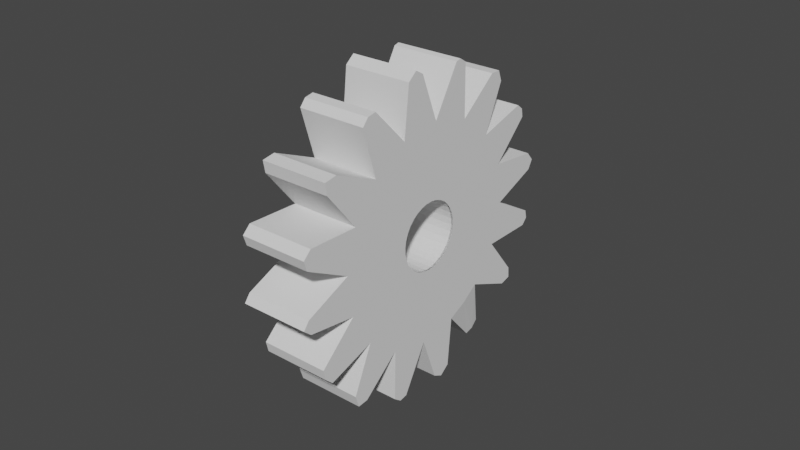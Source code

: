 # Source: gear.blend  (saved by Blender 2.93.20; exported with 4.5.12 LTS)
import bpy
from mathutils import Matrix  # noqa: F401  (used for matrix-valued properties, if any)

bpy.ops.wm.read_factory_settings(use_empty=True)
scene = bpy.context.scene
scene.name = 'Scene'

# ---- collections
col_collection = bpy.data.collections.new('Collection'); scene.collection.children.link(col_collection)

# ---- world
world_world = bpy.data.worlds.new('World'); scene.world = world_world
world_world.use_nodes = True; world_world.node_tree.nodes.clear()
_N = world_world.node_tree.nodes; _L = world_world.node_tree.links
n0 = _N.new('ShaderNodeOutputWorld'); n0.name = 'World Output'; n0.location = (300, 300)
n1 = _N.new('ShaderNodeBackground'); n1.name = 'Background'; n1.location = (10, 300)
n1.inputs[0].default_value = (0.05088, 0.05088, 0.05088, 1.0)
_L.new(n1.outputs[0], n0.inputs[0])
n0.is_active_output = True
world_world.color = (0.05088, 0.05088, 0.05088)
world_world.use_sun_shadow = False
world_world.sun_shadow_jitter_overblur = 0.0

# ---- meshes
me_cylinder_032 = bpy.data.meshes.new('Cylinder.032')
me_cylinder_032.from_pydata([(-0.002532, 0.2239, -1.222), (0.04164, 0.2196, -1.222), (0.08412, 0.2067, -1.222), (0.1233, 0.1858, -1.222), (0.1576, 0.1576, -1.222), (0.1857, 0.1233, -1.222), (0.2067, 0.08414, -1.222), (0.2195, 0.04166, -1.222), (0.2239, -0.002509, -1.222), (0.2195, -0.04668, -1.222), (0.2067, -0.08916, -1.222), (0.1857, -0.1283, -1.222), (0.1576, -0.1626, -1.222), (0.1233, -0.1908, -1.222), (0.08412, -0.2117, -1.222), (0.04164, -0.2246, -1.222), (-0.002532, -0.2289, -1.222), (-0.04671, -0.2246, -1.222), (-0.08918, -0.2117, -1.222), (-0.1283, -0.1908, -1.222), (-0.1626, -0.1626, -1.222), (-0.1908, -0.1283, -1.222), (-0.2117, -0.08916, -1.222), (-0.2246, -0.04668, -1.222), (-0.229, -0.002509, -1.222), (-0.2246, 0.04166, -1.222), (-0.2117, 0.08414, -1.222), (-0.1908, 0.1233, -1.222), (-0.1626, 0.1576, -1.222), (-0.1283, 0.1858, -1.222), (-0.08918, 0.2067, -1.222), (-0.04671, 0.2196, -1.222), (0.04164, 0.2196, 0.7778), (-0.002532, 0.2239, 0.7778), (0.08412, 0.2067, 0.7778), (0.1233, 0.1858, 0.7778), (0.1576, 0.1576, 0.7778), (0.1857, 0.1233, 0.7778), (0.2067, 0.08414, 0.7778), (0.2195, 0.04166, 0.7778), (0.2239, -0.002509, 0.7778), (0.2195, -0.04668, 0.7778), (0.2067, -0.08916, 0.7778), (0.1857, -0.1283, 0.7778), (0.1576, -0.1626, 0.7778), (0.1233, -0.1908, 0.7778), (0.08412, -0.2117, 0.7778), (0.04164, -0.2246, 0.7778), (-0.002532, -0.2289, 0.7778), (-0.04671, -0.2246, 0.7778), (-0.08918, -0.2117, 0.7778), (-0.1283, -0.1908, 0.7778), (-0.1626, -0.1626, 0.7778), (-0.1908, -0.1283, 0.7778), (-0.2117, -0.08916, 0.7778), (-0.2246, -0.04668, 0.7778), (-0.229, -0.002509, 0.7778), (-0.2246, 0.04166, 0.7778), (-0.2117, 0.08414, 0.7778), (-0.1908, 0.1233, 0.7778), (-0.1626, 0.1576, 0.7778), (-0.1283, 0.1858, 0.7778), (-0.08918, 0.2067, 0.7778), (-0.04671, 0.2196, 0.7778), (-0.002532, 0.7201, -1.222), (0.1385, 0.7063, -1.222), (0.1385, 0.7063, 0.7778), (-0.002532, 0.7201, 0.7778), (0.274, 0.6651, -1.222), (0.274, 0.6651, 0.7778), (0.399, 0.5984, -1.222), (0.399, 0.5984, 0.7778), (0.5085, 0.5085, -1.222), (0.5085, 0.5085, 0.7778), (0.5983, 0.399, -1.222), (0.5983, 0.399, 0.7778), (0.6651, 0.274, -1.222), (0.6651, 0.274, 0.7778), (0.7062, 0.1385, -1.222), (0.7062, 0.1385, 0.7778), (0.7201, -0.002508, -1.222), (0.7201, -0.002508, 0.7778), (0.7062, -0.1435, -1.222), (0.7062, -0.1435, 0.7778), (0.6651, -0.2791, -1.222), (0.6651, -0.2791, 0.7778), (0.5983, -0.404, -1.222), (0.5983, -0.404, 0.7778), (0.5085, -0.5135, -1.222), (0.5085, -0.5135, 0.7778), (0.399, -0.6034, -1.222), (0.399, -0.6034, 0.7778), (0.274, -0.6702, -1.222), (0.274, -0.6702, 0.7778), (0.1385, -0.7113, -1.222), (0.1385, -0.7113, 0.7778), (-0.002532, -0.7252, -1.222), (-0.002532, -0.7252, 0.7778), (-0.1435, -0.7113, -1.222), (-0.1435, -0.7113, 0.7778), (-0.2791, -0.6702, -1.222), (-0.2791, -0.6702, 0.7778), (-0.404, -0.6034, -1.222), (-0.404, -0.6034, 0.7778), (-0.5135, -0.5135, -1.222), (-0.5135, -0.5135, 0.7778), (-0.6034, -0.404, -1.222), (-0.6034, -0.404, 0.7778), (-0.6702, -0.2791, -1.222), (-0.6702, -0.2791, 0.7778), (-0.7113, -0.1435, -1.222), (-0.7113, -0.1435, 0.7778), (-0.7252, -0.002508, -1.222), (-0.7252, -0.002508, 0.7778), (-0.7113, 0.1385, -1.222), (-0.7113, 0.1385, 0.7778), (-0.6702, 0.274, -1.222), (-0.6702, 0.274, 0.7778), (-0.6034, 0.399, -1.222), (-0.6034, 0.399, 0.7778), (-0.5135, 0.5085, -1.222), (-0.5135, 0.5085, 0.7778), (-0.404, 0.5984, -1.222), (-0.404, 0.5984, 0.7778), (-0.2791, 0.6651, -1.222), (-0.2791, 0.6651, 0.7778), (-0.1435, 0.7063, -1.222), (-0.1435, 0.7063, 0.7778), (-0.002532, 0.2239, -1.164), (0.04164, 0.2196, -1.164), (0.08412, 0.2067, -1.164), (0.1233, 0.1858, -1.164), (0.1576, 0.1576, -1.164), (0.1857, 0.1233, -1.164), (0.2067, 0.08414, -1.164), (0.2195, 0.04166, -1.164), (0.2239, -0.00251, -1.164), (0.2195, -0.04668, -1.164), (0.2067, -0.08916, -1.164), (0.1857, -0.1283, -1.164), (0.1576, -0.1626, -1.164), (0.1233, -0.1908, -1.164), (0.08412, -0.2117, -1.164), (0.04164, -0.2246, -1.164), (-0.002532, -0.2289, -1.164), (-0.04671, -0.2246, -1.164), (-0.08918, -0.2117, -1.164), (-0.1283, -0.1908, -1.164), (-0.1626, -0.1626, -1.164), (-0.1908, -0.1283, -1.164), (-0.2117, -0.08916, -1.164), (-0.2246, -0.04668, -1.164), (-0.229, -0.00251, -1.164), (-0.2246, 0.04166, -1.164), (-0.2117, 0.08414, -1.164), (-0.1908, 0.1233, -1.164), (-0.1626, 0.1576, -1.164), (-0.1283, 0.1858, -1.164), (-0.08918, 0.2067, -1.164), (-0.04671, 0.2196, -1.164), (0.04164, 0.2196, 0.6474), (-0.002532, 0.2239, 0.6474), (0.08412, 0.2067, 0.6474), (0.1233, 0.1858, 0.6474), (0.1576, 0.1576, 0.6474), (0.1857, 0.1233, 0.6474), (0.2067, 0.08414, 0.6474), (0.2195, 0.04166, 0.6474), (0.2239, -0.002509, 0.6474), (0.2195, -0.04668, 0.6474), (0.2067, -0.08916, 0.6474), (0.1857, -0.1283, 0.6474), (0.1576, -0.1626, 0.6474), (0.1233, -0.1908, 0.6474), (0.08412, -0.2117, 0.6474), (0.04164, -0.2246, 0.6474), (-0.002532, -0.2289, 0.6474), (-0.04671, -0.2246, 0.6474), (-0.08918, -0.2117, 0.6474), (-0.1283, -0.1908, 0.6474), (-0.1626, -0.1626, 0.6474), (-0.1908, -0.1283, 0.6474), (-0.2117, -0.08916, 0.6474), (-0.2246, -0.04668, 0.6474), (-0.229, -0.002509, 0.6474), (-0.2246, 0.04166, 0.6474), (-0.2117, 0.08414, 0.6474), (-0.1908, 0.1233, 0.6474), (-0.1626, 0.1576, 0.6474), (-0.1283, 0.1858, 0.6474), (-0.08918, 0.2067, 0.6474), (-0.04671, 0.2196, 0.6474), (-0.002532, 0.5326, 0.7778), (-0.002532, 0.4633, 0.7778), (0.08834, 0.4544, 0.7778), (0.1019, 0.5223, 0.7778), (0.1757, 0.4278, 0.7778), (0.2023, 0.4919, 0.7778), (0.2563, 0.3848, 0.7778), (0.2948, 0.4424, 0.7778), (0.3268, 0.3269, 0.7778), (0.3759, 0.3759, 0.7778), (0.3848, 0.2563, 0.7778), (0.4424, 0.2948, 0.7778), (0.4278, 0.1757, 0.7778), (0.4919, 0.2023, 0.7778), (0.4543, 0.08837, 0.7778), (0.5223, 0.1019, 0.7778), (0.4633, -0.002509, 0.7778), (0.5326, -0.002508, 0.7778), (0.4543, -0.09338, 0.7778), (0.5223, -0.1069, 0.7778), (0.4278, -0.1808, 0.7778), (0.4919, -0.2073, 0.7778), (0.3848, -0.2613, 0.7778), (0.4424, -0.2998, 0.7778), (0.3268, -0.3319, 0.7778), (0.3759, -0.3809, 0.7778), (0.2563, -0.3898, 0.7778), (0.2948, -0.4474, 0.7778), (0.1757, -0.4329, 0.7778), (0.2023, -0.4969, 0.7778), (0.08834, -0.4594, 0.7778), (0.1019, -0.5273, 0.7778), (-0.002532, -0.4683, 0.7778), (-0.002532, -0.5376, 0.7778), (-0.09341, -0.4594, 0.7778), (-0.1069, -0.5273, 0.7778), (-0.1808, -0.4329, 0.7778), (-0.2073, -0.4969, 0.7778), (-0.2613, -0.3898, 0.7778), (-0.2998, -0.4474, 0.7778), (-0.3319, -0.3319, 0.7778), (-0.3809, -0.3809, 0.7778), (-0.3898, -0.2613, 0.7778), (-0.4475, -0.2998, 0.7778), (-0.4329, -0.1808, 0.7778), (-0.4969, -0.2073, 0.7778), (-0.4594, -0.09338, 0.7778), (-0.5274, -0.1069, 0.7778), (-0.4683, -0.002509, 0.7778), (-0.5377, -0.002508, 0.7778), (-0.4594, 0.08837, 0.7778), (-0.5274, 0.1019, 0.7778), (-0.4329, 0.1757, 0.7778), (-0.4969, 0.2023, 0.7778), (-0.3898, 0.2563, 0.7778), (-0.4475, 0.2948, 0.7778), (-0.3319, 0.3269, 0.7778), (-0.3809, 0.3759, 0.7778), (-0.2613, 0.3848, 0.7778), (-0.2998, 0.4424, 0.7778), (-0.1808, 0.4278, 0.7778), (-0.2073, 0.4919, 0.7778), (-0.09341, 0.4544, 0.7778), (-0.1069, 0.5223, 0.7778), (-0.002532, 0.5326, 0.5544), (-0.002532, 0.4633, 0.5544), (0.08834, 0.4544, 0.5544), (0.1019, 0.5223, 0.5544), (0.1757, 0.4278, 0.5544), (0.2023, 0.4919, 0.5544), (0.2563, 0.3848, 0.5544), (0.2948, 0.4424, 0.5544), (0.3268, 0.3269, 0.5544), (0.3759, 0.3759, 0.5544), (0.3848, 0.2563, 0.5544), (0.4424, 0.2948, 0.5544), (0.4278, 0.1757, 0.5544), (0.4919, 0.2023, 0.5544), (0.4543, 0.08837, 0.5544), (0.5223, 0.1019, 0.5544), (0.4633, -0.002509, 0.5544), (0.5326, -0.002508, 0.5544), (0.4543, -0.09338, 0.5544), (0.5223, -0.1069, 0.5544), (0.4278, -0.1808, 0.5544), (0.4919, -0.2073, 0.5544), (0.3848, -0.2613, 0.5544), (0.4424, -0.2998, 0.5544), (0.3268, -0.3319, 0.5544), (0.3759, -0.3809, 0.5544), (0.2563, -0.3898, 0.5544), (0.2948, -0.4474, 0.5544), (0.1757, -0.4329, 0.5544), (0.2023, -0.4969, 0.5544), (0.08834, -0.4594, 0.5544), (0.1019, -0.5273, 0.5544), (-0.002532, -0.4683, 0.5544), (-0.002532, -0.5376, 0.5544), (-0.09341, -0.4594, 0.5544), (-0.1069, -0.5273, 0.5544), (-0.1808, -0.4329, 0.5544), (-0.2073, -0.4969, 0.5544), (-0.2613, -0.3898, 0.5544), (-0.2998, -0.4474, 0.5544), (-0.3319, -0.3319, 0.5544), (-0.3809, -0.3809, 0.5544), (-0.3898, -0.2613, 0.5544), (-0.4475, -0.2998, 0.5544), (-0.4329, -0.1808, 0.5544), (-0.4969, -0.2073, 0.5544), (-0.4594, -0.09338, 0.5544), (-0.5274, -0.1069, 0.5544), (-0.4683, -0.002509, 0.5544), (-0.5377, -0.002508, 0.5544), (-0.4594, 0.08837, 0.5544), (-0.5274, 0.1019, 0.5544), (-0.4329, 0.1757, 0.5544), (-0.4969, 0.2023, 0.5544), (-0.3898, 0.2563, 0.5544), (-0.4475, 0.2948, 0.5544), (-0.3319, 0.3269, 0.5544), (-0.3809, 0.3759, 0.5544), (-0.2613, 0.3848, 0.5544), (-0.2998, 0.4424, 0.5544), (-0.1808, 0.4278, 0.5544), (-0.2073, 0.4919, 0.5544), (-0.09341, 0.4544, 0.5544), (-0.1069, 0.5223, 0.5544), (-0.002532, 1.062, -1.222), (0.06612, 1.041, -1.222), (0.06612, 1.041, 0.7778), (-0.002532, 1.062, 0.7778), (0.6994, 0.7786, 0.7778), (0.6994, 0.7786, -1.222), (0.7603, 0.7527, -1.222), (0.7603, 0.7527, 0.7778), (0.7786, 0.6995, -1.222), (0.7786, 0.6995, 0.7778), (1.043, 0.05661, 0.5515), (1.043, 0.05661, -0.996), (1.059, -0.002507, -0.996), (1.059, -0.002507, 0.5515), (1.043, -0.06162, -0.996), (1.043, -0.06162, 0.5515), (0.775, -0.7083, 0.7778), (0.775, -0.7083, -1.222), (0.759, -0.7619, -1.222), (0.759, -0.7619, 0.7778), (0.7033, -0.7801, -1.222), (0.7033, -0.7801, 0.7778), (0.05116, -1.046, 0.7778), (0.05116, -1.046, -1.222), (-0.002532, -1.067, -1.222), (-0.002532, -1.067, 0.7778), (-0.05622, -1.046, -1.222), (-0.05622, -1.046, 0.7778), (-0.7128, -0.7759, 0.7778), (-0.7128, -0.7759, -1.222), (-0.7666, -0.7474, -1.223), (-0.7666, -0.7474, 0.7771), (-0.7759, -0.7128, -1.222), (-0.7759, -0.7128, 0.7778), (-1.046, -0.06118, 0.7778), (-1.046, -0.06118, -1.222), (-1.067, -0.002508, -1.222), (-1.067, -0.002508, 0.7778), (-1.046, 0.05617, -1.222), (-1.046, 0.05617, 0.7778), (-0.7882, 0.6947, 0.7778), (-0.7882, 0.6947, -1.222), (-0.7703, 0.7675, -1.222), (-0.7703, 0.7675, 0.7778), (-0.6997, 0.7831, -1.222), (-0.6997, 0.7831, 0.7778), (-0.07119, 1.041, 0.7778), (-0.07119, 1.041, -1.222), (0.3359, 0.9785, 0.7778), (0.3359, 0.9785, -1.222), (0.4208, 0.997, -1.222), (0.4208, 0.997, 0.7778), (0.4518, 0.9304, -1.222), (0.4518, 0.9304, 0.7778), (0.9285, 0.456, 0.7778), (0.9285, 0.456, -1.222), (0.9911, 0.4148, -1.222), (0.9911, 0.4148, 0.7778), (0.98, 0.3316, -1.222), (0.98, 0.3316, 0.7778), (0.9764, -0.3464, 0.7778), (0.9764, -0.3464, -1.222), (0.9966, -0.4195, -1.222), (0.9966, -0.4195, 0.7778), (0.9328, -0.4515, -1.222), (0.9328, -0.4515, 0.7778), (0.4491, -0.9367, 0.7778), (0.4491, -0.9367, -1.222), (0.4146, -0.9957, -1.222), (0.4146, -0.9957, 0.7778), (0.3386, -0.9824, -1.222), (0.3386, -0.9824, 0.7778), (-0.3435, -0.9825, 0.7778), (-0.3435, -0.9825, -1.222), (-0.4196, -0.9957, -1.222), (-0.4196, -0.9957, 0.7778), (-0.4543, -0.9366, -1.222), (-0.4543, -0.9366, 0.7778), (-0.9363, -0.4549, 0.7778), (-0.9363, -0.4549, -1.222), (-0.9958, -0.4217, -1.222), (-0.9958, -0.4217, 0.7778), (-0.9827, -0.3429, -1.222), (-0.9827, -0.3429, 0.7778), (-0.9824, 0.3389, 0.7778), (-0.9824, 0.3389, -1.222), (-1.014, 0.4207, -1.222), (-1.014, 0.4207, 0.7778), (-0.9368, 0.4489, -1.222), (-0.9368, 0.4489, 0.7778), (-0.4444, 0.9361, 0.7778), (-0.4444, 0.9361, -1.222), (-0.4194, 0.9962, -1.222), (-0.4194, 0.9962, 0.7778), (-0.3538, 0.9736, -1.222), (-0.3538, 0.9736, 0.7778)], [], [(68, 65, 369, 370), (115, 117, 407, 404), (126, 124, 412, 414), (85, 87, 385, 383), (65, 66, 368, 369), (116, 114, 405, 406), (75, 77, 377, 374), (86, 84, 382, 384), (114, 115, 404, 405), (95, 94, 390, 391), (107, 106, 352, 353), (86, 87, 336, 337), (76, 74, 375, 376), (123, 125, 413, 410), (93, 95, 391, 389), (74, 75, 374, 375), (124, 122, 411, 412), (83, 85, 383, 380), (95, 97, 345, 342), (105, 107, 353, 351), (66, 65, 321, 322), (96, 94, 343, 344), (106, 104, 350, 352), (67, 66, 322, 323), (115, 114, 358, 359), (94, 95, 342, 343), (103, 105, 351, 348), (65, 64, 320, 321), (113, 115, 359, 357), (1, 0, 64, 65), (192, 195, 66, 67), (2, 1, 65, 68), (195, 197, 69, 66), (3, 2, 68, 70), (197, 199, 71, 69), (4, 3, 70, 72), (199, 201, 73, 71), (5, 4, 72, 74), (201, 203, 75, 73), (6, 5, 74, 76), (203, 205, 77, 75), (7, 6, 76, 78), (205, 207, 79, 77), (8, 7, 78, 80), (207, 209, 81, 79), (9, 8, 80, 82), (209, 211, 83, 81), (10, 9, 82, 84), (211, 213, 85, 83), (11, 10, 84, 86), (213, 215, 87, 85), (12, 11, 86, 88), (215, 217, 89, 87), (13, 12, 88, 90), (217, 219, 91, 89), (14, 13, 90, 92), (219, 221, 93, 91), (15, 14, 92, 94), (221, 223, 95, 93), (16, 15, 94, 96), (223, 225, 97, 95), (17, 16, 96, 98), (225, 227, 99, 97), (18, 17, 98, 100), (227, 229, 101, 99), (19, 18, 100, 102), (229, 231, 103, 101), (20, 19, 102, 104), (231, 233, 105, 103), (21, 20, 104, 106), (233, 235, 107, 105), (22, 21, 106, 108), (235, 237, 109, 107), (23, 22, 108, 110), (237, 239, 111, 109), (24, 23, 110, 112), (239, 241, 113, 111), (25, 24, 112, 114), (241, 243, 115, 113), (26, 25, 114, 116), (243, 245, 117, 115), (27, 26, 116, 118), (245, 247, 119, 117), (28, 27, 118, 120), (247, 249, 121, 119), (29, 28, 120, 122), (249, 251, 123, 121), (30, 29, 122, 124), (251, 253, 125, 123), (31, 30, 124, 126), (253, 255, 127, 125), (0, 31, 126, 64), (255, 192, 67, 127), (5, 6, 38, 37), (4, 5, 37, 36), (3, 4, 36, 35), (2, 3, 35, 34), (1, 2, 34, 32), (0, 1, 32, 33), (31, 0, 33, 63), (30, 31, 63, 62), (29, 30, 62, 61), (28, 29, 61, 60), (27, 28, 60, 59), (26, 27, 59, 58), (25, 26, 58, 57), (24, 25, 57, 56), (23, 24, 56, 55), (22, 23, 55, 54), (21, 22, 54, 53), (20, 21, 53, 52), (19, 20, 52, 51), (18, 19, 51, 50), (17, 18, 50, 49), (16, 17, 49, 48), (15, 16, 48, 47), (14, 15, 47, 46), (13, 14, 46, 45), (12, 13, 45, 44), (11, 12, 44, 43), (10, 11, 43, 42), (9, 10, 42, 41), (8, 9, 41, 40), (7, 8, 40, 39), (6, 7, 39, 38), (27, 26, 154, 155), (14, 13, 141, 142), (1, 0, 128, 129), (58, 59, 187, 186), (45, 46, 174, 173), (33, 32, 160, 161), (28, 27, 155, 156), (15, 14, 142, 143), (2, 1, 129, 130), (59, 60, 188, 187), (46, 47, 175, 174), (32, 34, 162, 160), (29, 28, 156, 157), (16, 15, 143, 144), (3, 2, 130, 131), (60, 61, 189, 188), (47, 48, 176, 175), (34, 35, 163, 162), (30, 29, 157, 158), (17, 16, 144, 145), (4, 3, 131, 132), (61, 62, 190, 189), (48, 49, 177, 176), (35, 36, 164, 163), (31, 30, 158, 159), (18, 17, 145, 146), (5, 4, 132, 133), (62, 63, 191, 190), (49, 50, 178, 177), (36, 37, 165, 164), (0, 31, 159, 128), (19, 18, 146, 147), (6, 5, 133, 134), (63, 33, 161, 191), (50, 51, 179, 178), (37, 38, 166, 165), (20, 19, 147, 148), (7, 6, 134, 135), (51, 52, 180, 179), (38, 39, 167, 166), (21, 20, 148, 149), (8, 7, 135, 136), (52, 53, 181, 180), (39, 40, 168, 167), (22, 21, 149, 150), (9, 8, 136, 137), (53, 54, 182, 181), (40, 41, 169, 168), (23, 22, 150, 151), (10, 9, 137, 138), (54, 55, 183, 182), (41, 42, 170, 169), (24, 23, 151, 152), (11, 10, 138, 139), (55, 56, 184, 183), (42, 43, 171, 170), (25, 24, 152, 153), (12, 11, 139, 140), (56, 57, 185, 184), (43, 44, 172, 171), (26, 25, 153, 154), (13, 12, 140, 141), (57, 58, 186, 185), (44, 45, 173, 172), (160, 162, 163, 164, 165, 166, 167, 168, 169, 170, 171, 172, 173, 174, 175, 176, 177, 178, 179, 180, 181, 182, 183, 184, 185, 186, 187, 188, 189, 190, 191, 161), (63, 33, 193, 254), (243, 241, 305, 307), (62, 63, 254, 252), (217, 215, 279, 281), (61, 62, 252, 250), (240, 242, 306, 304), (60, 61, 250, 248), (214, 216, 280, 278), (59, 60, 248, 246), (245, 243, 307, 309), (58, 59, 246, 244), (219, 217, 281, 283), (57, 58, 244, 242), (242, 244, 308, 306), (56, 57, 242, 240), (216, 218, 282, 280), (55, 56, 240, 238), (247, 245, 309, 311), (54, 55, 238, 236), (221, 219, 283, 285), (53, 54, 236, 234), (195, 192, 256, 259), (52, 53, 234, 232), (244, 246, 310, 308), (51, 52, 232, 230), (218, 220, 284, 282), (50, 51, 230, 228), (193, 194, 258, 257), (49, 50, 228, 226), (249, 247, 311, 313), (48, 49, 226, 224), (223, 221, 285, 287), (47, 48, 224, 222), (197, 195, 259, 261), (46, 47, 222, 220), (246, 248, 312, 310), (45, 46, 220, 218), (220, 222, 286, 284), (44, 45, 218, 216), (194, 196, 260, 258), (43, 44, 216, 214), (251, 249, 313, 315), (42, 43, 214, 212), (225, 223, 287, 289), (41, 42, 212, 210), (199, 197, 261, 263), (40, 41, 210, 208), (248, 250, 314, 312), (39, 40, 208, 206), (222, 224, 288, 286), (38, 39, 206, 204), (196, 198, 262, 260), (37, 38, 204, 202), (253, 251, 315, 317), (36, 37, 202, 200), (227, 225, 289, 291), (35, 36, 200, 198), (201, 199, 263, 265), (34, 35, 198, 196), (250, 252, 316, 314), (32, 34, 196, 194), (224, 226, 290, 288), (33, 32, 194, 193), (198, 200, 264, 262), (318, 257, 256, 319), (316, 318, 319, 317), (314, 316, 317, 315), (312, 314, 315, 313), (310, 312, 313, 311), (308, 310, 311, 309), (306, 308, 309, 307), (304, 306, 307, 305), (302, 304, 305, 303), (300, 302, 303, 301), (298, 300, 301, 299), (296, 298, 299, 297), (294, 296, 297, 295), (292, 294, 295, 293), (290, 292, 293, 291), (288, 290, 291, 289), (286, 288, 289, 287), (284, 286, 287, 285), (282, 284, 285, 283), (280, 282, 283, 281), (278, 280, 281, 279), (276, 278, 279, 277), (274, 276, 277, 275), (272, 274, 275, 273), (270, 272, 273, 271), (268, 270, 271, 269), (266, 268, 269, 267), (264, 266, 267, 265), (262, 264, 265, 263), (260, 262, 263, 261), (258, 260, 261, 259), (257, 258, 259, 256), (212, 214, 278, 276), (238, 240, 304, 302), (215, 213, 277, 279), (241, 239, 303, 305), (210, 212, 276, 274), (236, 238, 302, 300), (213, 211, 275, 277), (239, 237, 301, 303), (208, 210, 274, 272), (234, 236, 300, 298), (211, 209, 273, 275), (237, 235, 299, 301), (206, 208, 272, 270), (232, 234, 298, 296), (209, 207, 271, 273), (235, 233, 297, 299), (204, 206, 270, 268), (230, 232, 296, 294), (207, 205, 269, 271), (233, 231, 295, 297), (202, 204, 268, 266), (228, 230, 294, 292), (254, 193, 257, 318), (205, 203, 267, 269), (231, 229, 293, 295), (192, 255, 319, 256), (200, 202, 266, 264), (226, 228, 292, 290), (252, 254, 318, 316), (203, 201, 265, 267), (229, 227, 291, 293), (255, 253, 317, 319), (75, 74, 328, 329), (104, 102, 349, 350), (114, 112, 356, 358), (338, 339, 341, 340), (336, 339, 338, 337), (330, 333, 332, 331), (332, 333, 335, 334), (326, 327, 329, 328), (324, 327, 326, 325), (366, 323, 320, 367), (320, 323, 322, 321), (354, 357, 356, 355), (350, 351, 353, 352), (348, 351, 350, 349), (344, 345, 347, 346), (342, 345, 344, 343), (356, 357, 359, 358), (360, 363, 362, 361), (362, 363, 365, 364), (98, 96, 344, 346), (88, 86, 337, 338), (126, 127, 366, 367), (97, 99, 347, 345), (87, 89, 339, 336), (64, 126, 367, 320), (78, 79, 330, 331), (99, 98, 346, 347), (90, 88, 338, 340), (127, 67, 323, 366), (80, 78, 331, 332), (118, 119, 360, 361), (89, 91, 341, 339), (79, 81, 333, 330), (120, 118, 361, 362), (70, 71, 324, 325), (91, 90, 340, 341), (82, 80, 332, 334), (119, 121, 363, 360), (72, 70, 325, 326), (110, 111, 354, 355), (81, 83, 335, 333), (122, 120, 362, 364), (71, 73, 327, 324), (112, 110, 355, 356), (83, 82, 334, 335), (121, 123, 365, 363), (74, 72, 326, 328), (111, 113, 357, 354), (102, 103, 348, 349), (123, 122, 364, 365), (73, 75, 329, 327), (369, 368, 371, 370), (370, 371, 373, 372), (375, 374, 377, 376), (376, 377, 379, 378), (381, 380, 383, 382), (382, 383, 385, 384), (387, 386, 389, 388), (388, 389, 391, 390), (393, 392, 395, 394), (394, 395, 397, 396), (399, 398, 401, 400), (400, 401, 403, 402), (405, 404, 407, 406), (406, 407, 409, 408), (411, 410, 413, 412), (412, 413, 415, 414), (87, 86, 384, 385), (106, 107, 398, 399), (125, 127, 415, 413), (78, 76, 376, 378), (66, 69, 371, 368), (108, 106, 399, 400), (127, 126, 414, 415), (77, 79, 379, 377), (118, 116, 406, 408), (107, 109, 401, 398), (79, 78, 378, 379), (98, 99, 392, 393), (117, 119, 409, 407), (70, 68, 370, 372), (100, 98, 393, 394), (119, 118, 408, 409), (69, 71, 373, 371), (110, 108, 400, 402), (99, 101, 395, 392), (71, 70, 372, 373), (90, 91, 386, 387), (109, 111, 403, 401), (92, 90, 387, 388), (111, 110, 402, 403), (102, 100, 394, 396), (91, 93, 389, 386), (82, 83, 380, 381), (101, 103, 397, 395), (84, 82, 381, 382), (103, 102, 396, 397), (122, 123, 410, 411), (94, 92, 388, 390)])
_uv = me_cylinder_032.uv_layers.new(name='UVMap')
_uv.uv.foreach_set('vector', [0.8418, 0.4717, 0.7968, 0.4854, 0.7968, 0.4854, 0.8418, 0.4717, 0.01461, 0.2968, 0.02827, 0.3418, 0.02827, 0.3418, 0.01461, 0.2968, 0.7032, 0.4854, 0.6582, 0.4717, 0.6582, 0.4717, 0.7032, 0.4854, 0.4717, 0.1582, 0.4496, 0.1167, 0.4496, 0.1167, 0.4717, 0.1582, 0.9688, 0.5, 0.9688, 1.0, 0.9688, 1.0, 0.9688, 0.5, 0.5283, 0.3418, 0.5146, 0.2968, 0.5146, 0.2968, 0.5283, 0.3418, 0.4496, 0.3833, 0.4717, 0.3418, 0.4717, 0.3418, 0.4496, 0.3833, 0.9496, 0.1167, 0.9717, 0.1582, 0.9717, 0.1582, 0.9496, 0.1167, 0.2188, 0.5, 0.2188, 1.0, 0.2188, 1.0, 0.2188, 0.5, 0.5312, 1.0, 0.5312, 0.5, 0.5312, 0.5, 0.5312, 1.0, 0.3438, 1.0, 0.3438, 0.5, 0.3438, 0.5, 0.3438, 1.0, 0.6562, 0.5, 0.6562, 1.0, 0.6562, 1.0, 0.6562, 0.5, 0.9717, 0.3418, 0.9496, 0.3833, 0.9496, 0.3833, 0.9717, 0.3418, 0.1167, 0.4496, 0.1582, 0.4717, 0.1582, 0.4717, 0.1167, 0.4496, 0.3418, 0.02827, 0.2968, 0.01461, 0.2968, 0.01461, 0.3418, 0.02827, 0.8438, 0.5, 0.8438, 1.0, 0.8438, 1.0, 0.8438, 0.5, 0.6582, 0.4717, 0.6167, 0.4496, 0.6167, 0.4496, 0.6582, 0.4717, 0.4854, 0.2032, 0.4717, 0.1582, 0.4717, 0.1582, 0.4854, 0.2032, 0.2968, 0.01461, 0.25, 0.01, 0.25, 0.01, 0.2968, 0.01461, 0.08029, 0.08029, 0.05045, 0.1167, 0.05045, 0.1167, 0.08029, 0.08029, 0.9688, 1.0, 0.9688, 0.5, 0.9688, 0.5, 0.9688, 1.0, 0.75, 0.01, 0.7968, 0.01461, 0.7968, 0.01461, 0.75, 0.01, 0.5504, 0.1167, 0.5803, 0.08029, 0.5803, 0.08029, 0.5504, 0.1167, 0.25, 0.49, 0.2968, 0.4854, 0.2968, 0.4854, 0.25, 0.49, 0.2188, 1.0, 0.2188, 0.5, 0.2188, 0.5, 0.2188, 1.0, 0.5312, 0.5, 0.5312, 1.0, 0.5312, 1.0, 0.5312, 0.5, 0.1167, 0.05045, 0.08029, 0.08029, 0.08029, 0.08029, 0.1167, 0.05045, 0.7968, 0.4854, 0.75, 0.49, 0.75, 0.49, 0.7968, 0.4854, 0.01, 0.25, 0.01461, 0.2968, 0.01461, 0.2968, 0.01, 0.25, 0.7589, 0.2946, 0.75, 0.2955, 0.75, 0.49, 0.7968, 0.4854, 0.25, 0.4252, 0.2842, 0.4218, 0.2968, 0.4854, 0.25, 0.49, 0.7674, 0.292, 0.7589, 0.2946, 0.7968, 0.4854, 0.8418, 0.4717, 0.2842, 0.4218, 0.317, 0.4118, 0.3418, 0.4717, 0.2968, 0.4854, 0.7753, 0.2878, 0.7674, 0.292, 0.8418, 0.4717, 0.8833, 0.4496, 0.317, 0.4118, 0.3473, 0.3956, 0.3833, 0.4496, 0.3418, 0.4717, 0.7822, 0.2822, 0.7753, 0.2878, 0.8833, 0.4496, 0.9197, 0.4197, 0.3473, 0.3956, 0.3739, 0.3739, 0.4197, 0.4197, 0.3833, 0.4496, 0.7878, 0.2753, 0.7822, 0.2822, 0.9197, 0.4197, 0.9496, 0.3833, 0.3739, 0.3739, 0.3956, 0.3473, 0.4496, 0.3833, 0.4197, 0.4197, 0.792, 0.2674, 0.7878, 0.2753, 0.9496, 0.3833, 0.9717, 0.3418, 0.3956, 0.3473, 0.4118, 0.317, 0.4717, 0.3418, 0.4496, 0.3833, 0.7946, 0.2589, 0.792, 0.2674, 0.9717, 0.3418, 0.9854, 0.2968, 0.4118, 0.317, 0.4218, 0.2842, 0.4854, 0.2968, 0.4717, 0.3418, 0.7955, 0.25, 0.7946, 0.2589, 0.9854, 0.2968, 0.99, 0.25, 0.4218, 0.2842, 0.4252, 0.25, 0.49, 0.25, 0.4854, 0.2968, 0.7946, 0.2411, 0.7955, 0.25, 0.99, 0.25, 0.9854, 0.2032, 0.4252, 0.25, 0.4218, 0.2158, 0.4854, 0.2032, 0.49, 0.25, 0.792, 0.2326, 0.7946, 0.2411, 0.9854, 0.2032, 0.9717, 0.1582, 0.4218, 0.2158, 0.4118, 0.183, 0.4717, 0.1582, 0.4854, 0.2032, 0.7878, 0.2247, 0.792, 0.2326, 0.9717, 0.1582, 0.9496, 0.1167, 0.4118, 0.183, 0.3956, 0.1527, 0.4496, 0.1167, 0.4717, 0.1582, 0.7822, 0.2178, 0.7878, 0.2247, 0.9496, 0.1167, 0.9197, 0.08029, 0.3956, 0.1527, 0.3739, 0.1261, 0.4197, 0.08029, 0.4496, 0.1167, 0.7753, 0.2122, 0.7822, 0.2178, 0.9197, 0.08029, 0.8833, 0.05045, 0.3739, 0.1261, 0.3473, 0.1044, 0.3833, 0.05045, 0.4197, 0.08029, 0.7674, 0.208, 0.7753, 0.2122, 0.8833, 0.05045, 0.8418, 0.02827, 0.3473, 0.1044, 0.317, 0.08818, 0.3418, 0.02827, 0.3833, 0.05045, 0.7589, 0.2054, 0.7674, 0.208, 0.8418, 0.02827, 0.7968, 0.01461, 0.317, 0.08818, 0.2842, 0.07821, 0.2968, 0.01461, 0.3418, 0.02827, 0.75, 0.2045, 0.7589, 0.2054, 0.7968, 0.01461, 0.75, 0.01, 0.2842, 0.07821, 0.25, 0.07484, 0.25, 0.01, 0.2968, 0.01461, 0.7411, 0.2054, 0.75, 0.2045, 0.75, 0.01, 0.7032, 0.01461, 0.25, 0.07484, 0.2158, 0.07821, 0.2032, 0.01461, 0.25, 0.01, 0.7326, 0.208, 0.7411, 0.2054, 0.7032, 0.01461, 0.6582, 0.02827, 0.2158, 0.07821, 0.183, 0.08818, 0.1582, 0.02827, 0.2032, 0.01461, 0.7247, 0.2122, 0.7326, 0.208, 0.6582, 0.02827, 0.6167, 0.05045, 0.183, 0.08818, 0.1527, 0.1044, 0.1167, 0.05045, 0.1582, 0.02827, 0.7178, 0.2178, 0.7247, 0.2122, 0.6167, 0.05045, 0.5803, 0.08029, 0.1527, 0.1044, 0.1261, 0.1261, 0.08029, 0.08029, 0.1167, 0.05045, 0.7122, 0.2247, 0.7178, 0.2178, 0.5803, 0.08029, 0.5504, 0.1167, 0.1261, 0.1261, 0.1044, 0.1527, 0.05045, 0.1167, 0.08029, 0.08029, 0.708, 0.2326, 0.7122, 0.2247, 0.5504, 0.1167, 0.5283, 0.1582, 0.1044, 0.1527, 0.08818, 0.183, 0.02827, 0.1582, 0.05045, 0.1167, 0.7054, 0.2411, 0.708, 0.2326, 0.5283, 0.1582, 0.5146, 0.2032, 0.08818, 0.183, 0.07821, 0.2158, 0.01461, 0.2032, 0.02827, 0.1582, 0.7045, 0.25, 0.7054, 0.2411, 0.5146, 0.2032, 0.51, 0.25, 0.07821, 0.2158, 0.07484, 0.25, 0.01, 0.25, 0.01461, 0.2032, 0.7054, 0.2589, 0.7045, 0.25, 0.51, 0.25, 0.5146, 0.2968, 0.07484, 0.25, 0.07821, 0.2842, 0.01461, 0.2968, 0.01, 0.25, 0.708, 0.2674, 0.7054, 0.2589, 0.5146, 0.2968, 0.5283, 0.3418, 0.07821, 0.2842, 0.08818, 0.317, 0.02827, 0.3418, 0.01461, 0.2968, 0.7122, 0.2753, 0.708, 0.2674, 0.5283, 0.3418, 0.5504, 0.3833, 0.08818, 0.317, 0.1044, 0.3473, 0.05045, 0.3833, 0.02827, 0.3418, 0.7178, 0.2822, 0.7122, 0.2753, 0.5504, 0.3833, 0.5803, 0.4197, 0.1044, 0.3473, 0.1261, 0.3739, 0.08029, 0.4197, 0.05045, 0.3833, 0.7247, 0.2878, 0.7178, 0.2822, 0.5803, 0.4197, 0.6167, 0.4496, 0.1261, 0.3739, 0.1527, 0.3956, 0.1167, 0.4496, 0.08029, 0.4197, 0.7326, 0.292, 0.7247, 0.2878, 0.6167, 0.4496, 0.6582, 0.4717, 0.1527, 0.3956, 0.183, 0.4118, 0.1582, 0.4717, 0.1167, 0.4496, 0.7411, 0.2946, 0.7326, 0.292, 0.6582, 0.4717, 0.7032, 0.4854, 0.183, 0.4118, 0.2158, 0.4218, 0.2032, 0.4854, 0.1582, 0.4717, 0.75, 0.2955, 0.7411, 0.2946, 0.7032, 0.4854, 0.75, 0.49, 0.2158, 0.4218, 0.25, 0.4252, 0.25, 0.49, 0.2032, 0.4854, 0.7878, 0.2753, 0.792, 0.2674, 0.292, 0.2674, 0.2878, 0.2753, 0.7822, 0.2822, 0.7878, 0.2753, 0.2878, 0.2753, 0.2822, 0.2822, 0.7753, 0.2878, 0.7822, 0.2822, 0.2822, 0.2822, 0.2753, 0.2878, 0.7674, 0.292, 0.7753, 0.2878, 0.2753, 0.2878, 0.2674, 0.292, 0.7589, 0.2946, 0.7674, 0.292, 0.2674, 0.292, 0.2589, 0.2946, 0.75, 0.2955, 0.7589, 0.2946, 0.2589, 0.2946, 0.25, 0.2955, 0.7411, 0.2946, 0.75, 0.2955, 0.25, 0.2955, 0.2411, 0.2946, 0.7326, 0.292, 0.7411, 0.2946, 0.2411, 0.2946, 0.2326, 0.292, 0.7247, 0.2878, 0.7326, 0.292, 0.2326, 0.292, 0.2247, 0.2878, 0.7178, 0.2822, 0.7247, 0.2878, 0.2247, 0.2878, 0.2178, 0.2822, 0.7122, 0.2753, 0.7178, 0.2822, 0.2178, 0.2822, 0.2122, 0.2753, 0.708, 0.2674, 0.7122, 0.2753, 0.2122, 0.2753, 0.208, 0.2674, 0.7054, 0.2589, 0.708, 0.2674, 0.208, 0.2674, 0.2054, 0.2589, 0.7045, 0.25, 0.7054, 0.2589, 0.2054, 0.2589, 0.2045, 0.25, 0.7054, 0.2411, 0.7045, 0.25, 0.2045, 0.25, 0.2054, 0.2411, 0.708, 0.2326, 0.7054, 0.2411, 0.2054, 0.2411, 0.208, 0.2326, 0.7122, 0.2247, 0.708, 0.2326, 0.208, 0.2326, 0.2122, 0.2247, 0.7178, 0.2178, 0.7122, 0.2247, 0.2122, 0.2247, 0.2178, 0.2178, 0.7247, 0.2122, 0.7178, 0.2178, 0.2178, 0.2178, 0.2247, 0.2122, 0.7326, 0.208, 0.7247, 0.2122, 0.2247, 0.2122, 0.2326, 0.208, 0.7411, 0.2054, 0.7326, 0.208, 0.2326, 0.208, 0.2411, 0.2054, 0.75, 0.2045, 0.7411, 0.2054, 0.2411, 0.2054, 0.25, 0.2045, 0.7589, 0.2054, 0.75, 0.2045, 0.25, 0.2045, 0.2589, 0.2054, 0.7674, 0.208, 0.7589, 0.2054, 0.2589, 0.2054, 0.2674, 0.208, 0.7753, 0.2122, 0.7674, 0.208, 0.2674, 0.208, 0.2753, 0.2122, 0.7822, 0.2178, 0.7753, 0.2122, 0.2753, 0.2122, 0.2822, 0.2178, 0.7878, 0.2247, 0.7822, 0.2178, 0.2822, 0.2178, 0.2878, 0.2247, 0.792, 0.2326, 0.7878, 0.2247, 0.2878, 0.2247, 0.292, 0.2326, 0.7946, 0.2411, 0.792, 0.2326, 0.292, 0.2326, 0.2946, 0.2411, 0.7955, 0.25, 0.7946, 0.2411, 0.2946, 0.2411, 0.2955, 0.25, 0.7946, 0.2589, 0.7955, 0.25, 0.2955, 0.25, 0.2946, 0.2589, 0.792, 0.2674, 0.7946, 0.2589, 0.2946, 0.2589, 0.292, 0.2674, 0.7122, 0.2753, 0.708, 0.2674, 0.708, 0.2674, 0.7122, 0.2753, 0.7674, 0.208, 0.7753, 0.2122, 0.7753, 0.2122, 0.7674, 0.208, 0.7589, 0.2946, 0.75, 0.2955, 0.75, 0.2955, 0.7589, 0.2946, 0.208, 0.2674, 0.2122, 0.2753, 0.2122, 0.2753, 0.208, 0.2674, 0.2753, 0.2122, 0.2674, 0.208, 0.2674, 0.208, 0.2753, 0.2122, 0.25, 0.2955, 0.2589, 0.2946, 0.2589, 0.2946, 0.25, 0.2955, 0.7178, 0.2822, 0.7122, 0.2753, 0.7122, 0.2753, 0.7178, 0.2822, 0.7589, 0.2054, 0.7674, 0.208, 0.7674, 0.208, 0.7589, 0.2054, 0.7674, 0.292, 0.7589, 0.2946, 0.7589, 0.2946, 0.7674, 0.292, 0.2122, 0.2753, 0.2178, 0.2822, 0.2178, 0.2822, 0.2122, 0.2753, 0.2674, 0.208, 0.2589, 0.2054, 0.2589, 0.2054, 0.2674, 0.208, 0.2589, 0.2946, 0.2674, 0.292, 0.2674, 0.292, 0.2589, 0.2946, 0.7247, 0.2878, 0.7178, 0.2822, 0.7178, 0.2822, 0.7247, 0.2878, 0.75, 0.2045, 0.7589, 0.2054, 0.7589, 0.2054, 0.75, 0.2045, 0.7753, 0.2878, 0.7674, 0.292, 0.7674, 0.292, 0.7753, 0.2878, 0.2178, 0.2822, 0.2247, 0.2878, 0.2247, 0.2878, 0.2178, 0.2822, 0.2589, 0.2054, 0.25, 0.2045, 0.25, 0.2045, 0.2589, 0.2054, 0.2674, 0.292, 0.2753, 0.2878, 0.2753, 0.2878, 0.2674, 0.292, 0.7326, 0.292, 0.7247, 0.2878, 0.7247, 0.2878, 0.7326, 0.292, 0.7411, 0.2054, 0.75, 0.2045, 0.75, 0.2045, 0.7411, 0.2054, 0.7822, 0.2822, 0.7753, 0.2878, 0.7753, 0.2878, 0.7822, 0.2822, 0.2247, 0.2878, 0.2326, 0.292, 0.2326, 0.292, 0.2247, 0.2878, 0.25, 0.2045, 0.2411, 0.2054, 0.2411, 0.2054, 0.25, 0.2045, 0.2753, 0.2878, 0.2822, 0.2822, 0.2822, 0.2822, 0.2753, 0.2878, 0.7411, 0.2946, 0.7326, 0.292, 0.7326, 0.292, 0.7411, 0.2946, 0.7326, 0.208, 0.7411, 0.2054, 0.7411, 0.2054, 0.7326, 0.208, 0.7878, 0.2753, 0.7822, 0.2822, 0.7822, 0.2822, 0.7878, 0.2753, 0.2326, 0.292, 0.2411, 0.2946, 0.2411, 0.2946, 0.2326, 0.292, 0.2411, 0.2054, 0.2326, 0.208, 0.2326, 0.208, 0.2411, 0.2054, 0.2822, 0.2822, 0.2878, 0.2753, 0.2878, 0.2753, 0.2822, 0.2822, 0.75, 0.2955, 0.7411, 0.2946, 0.7411, 0.2946, 0.75, 0.2955, 0.7247, 0.2122, 0.7326, 0.208, 0.7326, 0.208, 0.7247, 0.2122, 0.792, 0.2674, 0.7878, 0.2753, 0.7878, 0.2753, 0.792, 0.2674, 0.2411, 0.2946, 0.25, 0.2955, 0.25, 0.2955, 0.2411, 0.2946, 0.2326, 0.208, 0.2247, 0.2122, 0.2247, 0.2122, 0.2326, 0.208, 0.2878, 0.2753, 0.292, 0.2674, 0.292, 0.2674, 0.2878, 0.2753, 0.7178, 0.2178, 0.7247, 0.2122, 0.7247, 0.2122, 0.7178, 0.2178, 0.7946, 0.2589, 0.792, 0.2674, 0.792, 0.2674, 0.7946, 0.2589, 0.2247, 0.2122, 0.2178, 0.2178, 0.2178, 0.2178, 0.2247, 0.2122, 0.292, 0.2674, 0.2946, 0.2589, 0.2946, 0.2589, 0.292, 0.2674, 0.7122, 0.2247, 0.7178, 0.2178, 0.7178, 0.2178, 0.7122, 0.2247, 0.7955, 0.25, 0.7946, 0.2589, 0.7946, 0.2589, 0.7955, 0.25, 0.2178, 0.2178, 0.2122, 0.2247, 0.2122, 0.2247, 0.2178, 0.2178, 0.2946, 0.2589, 0.2955, 0.25, 0.2955, 0.25, 0.2946, 0.2589, 0.708, 0.2326, 0.7122, 0.2247, 0.7122, 0.2247, 0.708, 0.2326, 0.7946, 0.2411, 0.7955, 0.25, 0.7955, 0.25, 0.7946, 0.2411, 0.2122, 0.2247, 0.208, 0.2326, 0.208, 0.2326, 0.2122, 0.2247, 0.2955, 0.25, 0.2946, 0.2411, 0.2946, 0.2411, 0.2955, 0.25, 0.7054, 0.2411, 0.708, 0.2326, 0.708, 0.2326, 0.7054, 0.2411, 0.792, 0.2326, 0.7946, 0.2411, 0.7946, 0.2411, 0.792, 0.2326, 0.208, 0.2326, 0.2054, 0.2411, 0.2054, 0.2411, 0.208, 0.2326, 0.2946, 0.2411, 0.292, 0.2326, 0.292, 0.2326, 0.2946, 0.2411, 0.7045, 0.25, 0.7054, 0.2411, 0.7054, 0.2411, 0.7045, 0.25, 0.7878, 0.2247, 0.792, 0.2326, 0.792, 0.2326, 0.7878, 0.2247, 0.2054, 0.2411, 0.2045, 0.25, 0.2045, 0.25, 0.2054, 0.2411, 0.292, 0.2326, 0.2878, 0.2247, 0.2878, 0.2247, 0.292, 0.2326, 0.7054, 0.2589, 0.7045, 0.25, 0.7045, 0.25, 0.7054, 0.2589, 0.7822, 0.2178, 0.7878, 0.2247, 0.7878, 0.2247, 0.7822, 0.2178, 0.2045, 0.25, 0.2054, 0.2589, 0.2054, 0.2589, 0.2045, 0.25, 0.2878, 0.2247, 0.2822, 0.2178, 0.2822, 0.2178, 0.2878, 0.2247, 0.708, 0.2674, 0.7054, 0.2589, 0.7054, 0.2589, 0.708, 0.2674, 0.7753, 0.2122, 0.7822, 0.2178, 0.7822, 0.2178, 0.7753, 0.2122, 0.2054, 0.2589, 0.208, 0.2674, 0.208, 0.2674, 0.2054, 0.2589, 0.2822, 0.2178, 0.2753, 0.2122, 0.2753, 0.2122, 0.2822, 0.2178, 0.2589, 0.2946, 0.2674, 0.292, 0.2753, 0.2878, 0.2822, 0.2822, 0.2878, 0.2753, 0.292, 0.2674, 0.2946, 0.2589, 0.2955, 0.25, 0.2946, 0.2411, 0.292, 0.2326, 0.2878, 0.2247, 0.2822, 0.2178, 0.2753, 0.2122, 0.2674, 0.208, 0.2589, 0.2054, 0.25, 0.2045, 0.2411, 0.2054, 0.2326, 0.208, 0.2247, 0.2122, 0.2178, 0.2178, 0.2122, 0.2247, 0.208, 0.2326, 0.2054, 0.2411, 0.2045, 0.25, 0.2054, 0.2589, 0.208, 0.2674, 0.2122, 0.2753, 0.2178, 0.2822, 0.2247, 0.2878, 0.2326, 0.292, 0.2411, 0.2946, 0.25, 0.2955, 0.2411, 0.2946, 0.25, 0.2955, 0.25, 0.3603, 0.2285, 0.3582, 0.07821, 0.2842, 0.07484, 0.25, 0.07484, 0.25, 0.07821, 0.2842, 0.2326, 0.292, 0.2411, 0.2946, 0.2285, 0.3582, 0.2078, 0.3519, 0.3739, 0.1261, 0.3956, 0.1527, 0.3956, 0.1527, 0.3739, 0.1261, 0.2247, 0.2878, 0.2326, 0.292, 0.2078, 0.3519, 0.1887, 0.3417, 0.1397, 0.25, 0.1418, 0.2715, 0.1418, 0.2715, 0.1397, 0.25, 0.2178, 0.2822, 0.2247, 0.2878, 0.1887, 0.3417, 0.172, 0.328, 0.3417, 0.1887, 0.328, 0.172, 0.328, 0.172, 0.3417, 0.1887, 0.2122, 0.2753, 0.2178, 0.2822, 0.172, 0.328, 0.1583, 0.3113, 0.08818, 0.317, 0.07821, 0.2842, 0.07821, 0.2842, 0.08818, 0.317, 0.208, 0.2674, 0.2122, 0.2753, 0.1583, 0.3113, 0.1481, 0.2922, 0.3473, 0.1044, 0.3739, 0.1261, 0.3739, 0.1261, 0.3473, 0.1044, 0.2054, 0.2589, 0.208, 0.2674, 0.1481, 0.2922, 0.1418, 0.2715, 0.1418, 0.2715, 0.1481, 0.2922, 0.1481, 0.2922, 0.1418, 0.2715, 0.2045, 0.25, 0.2054, 0.2589, 0.1418, 0.2715, 0.1397, 0.25, 0.328, 0.172, 0.3113, 0.1583, 0.3113, 0.1583, 0.328, 0.172, 0.2054, 0.2411, 0.2045, 0.25, 0.1397, 0.25, 0.1418, 0.2285, 0.1044, 0.3473, 0.08818, 0.317, 0.08818, 0.317, 0.1044, 0.3473, 0.208, 0.2326, 0.2054, 0.2411, 0.1418, 0.2285, 0.1481, 0.2078, 0.317, 0.08818, 0.3473, 0.1044, 0.3473, 0.1044, 0.317, 0.08818, 0.2122, 0.2247, 0.208, 0.2326, 0.1481, 0.2078, 0.1583, 0.1887, 0.2842, 0.4218, 0.25, 0.4252, 0.25, 0.4252, 0.2842, 0.4218, 0.2178, 0.2178, 0.2122, 0.2247, 0.1583, 0.1887, 0.172, 0.172, 0.1481, 0.2922, 0.1583, 0.3113, 0.1583, 0.3113, 0.1481, 0.2922, 0.2247, 0.2122, 0.2178, 0.2178, 0.172, 0.172, 0.1887, 0.1583, 0.3113, 0.1583, 0.2922, 0.1481, 0.2922, 0.1481, 0.3113, 0.1583, 0.2326, 0.208, 0.2247, 0.2122, 0.1887, 0.1583, 0.2078, 0.1481, 0.25, 0.3603, 0.2715, 0.3582, 0.2715, 0.3582, 0.25, 0.3603, 0.2411, 0.2054, 0.2326, 0.208, 0.2078, 0.1481, 0.2285, 0.1418, 0.1261, 0.3739, 0.1044, 0.3473, 0.1044, 0.3473, 0.1261, 0.3739, 0.25, 0.2045, 0.2411, 0.2054, 0.2285, 0.1418, 0.25, 0.1397, 0.2842, 0.07821, 0.317, 0.08818, 0.317, 0.08818, 0.2842, 0.07821, 0.2589, 0.2054, 0.25, 0.2045, 0.25, 0.1397, 0.2715, 0.1418, 0.317, 0.4118, 0.2842, 0.4218, 0.2842, 0.4218, 0.317, 0.4118, 0.2674, 0.208, 0.2589, 0.2054, 0.2715, 0.1418, 0.2922, 0.1481, 0.1583, 0.3113, 0.172, 0.328, 0.172, 0.328, 0.1583, 0.3113, 0.2753, 0.2122, 0.2674, 0.208, 0.2922, 0.1481, 0.3113, 0.1583, 0.2922, 0.1481, 0.2715, 0.1418, 0.2715, 0.1418, 0.2922, 0.1481, 0.2822, 0.2178, 0.2753, 0.2122, 0.3113, 0.1583, 0.328, 0.172, 0.2715, 0.3582, 0.2922, 0.3519, 0.2922, 0.3519, 0.2715, 0.3582, 0.2878, 0.2247, 0.2822, 0.2178, 0.328, 0.172, 0.3417, 0.1887, 0.1527, 0.3956, 0.1261, 0.3739, 0.1261, 0.3739, 0.1527, 0.3956, 0.292, 0.2326, 0.2878, 0.2247, 0.3417, 0.1887, 0.3519, 0.2078, 0.25, 0.07484, 0.2842, 0.07821, 0.2842, 0.07821, 0.25, 0.07484, 0.2946, 0.2411, 0.292, 0.2326, 0.3519, 0.2078, 0.3582, 0.2285, 0.3473, 0.3956, 0.317, 0.4118, 0.317, 0.4118, 0.3473, 0.3956, 0.2955, 0.25, 0.2946, 0.2411, 0.3582, 0.2285, 0.3603, 0.25, 0.172, 0.328, 0.1887, 0.3417, 0.1887, 0.3417, 0.172, 0.328, 0.2946, 0.2589, 0.2955, 0.25, 0.3603, 0.25, 0.3582, 0.2715, 0.2715, 0.1418, 0.25, 0.1397, 0.25, 0.1397, 0.2715, 0.1418, 0.292, 0.2674, 0.2946, 0.2589, 0.3582, 0.2715, 0.3519, 0.2922, 0.2922, 0.3519, 0.3113, 0.3417, 0.3113, 0.3417, 0.2922, 0.3519, 0.2878, 0.2753, 0.292, 0.2674, 0.3519, 0.2922, 0.3417, 0.3113, 0.183, 0.4118, 0.1527, 0.3956, 0.1527, 0.3956, 0.183, 0.4118, 0.2822, 0.2822, 0.2878, 0.2753, 0.3417, 0.3113, 0.328, 0.328, 0.2158, 0.07821, 0.25, 0.07484, 0.25, 0.07484, 0.2158, 0.07821, 0.2753, 0.2878, 0.2822, 0.2822, 0.328, 0.328, 0.3113, 0.3417, 0.3739, 0.3739, 0.3473, 0.3956, 0.3473, 0.3956, 0.3739, 0.3739, 0.2674, 0.292, 0.2753, 0.2878, 0.3113, 0.3417, 0.2922, 0.3519, 0.1887, 0.3417, 0.2078, 0.3519, 0.2078, 0.3519, 0.1887, 0.3417, 0.2589, 0.2946, 0.2674, 0.292, 0.2922, 0.3519, 0.2715, 0.3582, 0.25, 0.1397, 0.2285, 0.1418, 0.2285, 0.1418, 0.25, 0.1397, 0.25, 0.2955, 0.2589, 0.2946, 0.2715, 0.3582, 0.25, 0.3603, 0.3113, 0.3417, 0.328, 0.328, 0.328, 0.328, 0.3113, 0.3417, 0.2285, 0.3582, 0.25, 0.3603, 0.25, 0.4252, 0.2158, 0.4218, 0.2078, 0.3519, 0.2285, 0.3582, 0.2158, 0.4218, 0.183, 0.4118, 0.1887, 0.3417, 0.2078, 0.3519, 0.183, 0.4118, 0.1527, 0.3956, 0.172, 0.328, 0.1887, 0.3417, 0.1527, 0.3956, 0.1261, 0.3739, 0.1583, 0.3113, 0.172, 0.328, 0.1261, 0.3739, 0.1044, 0.3473, 0.1481, 0.2922, 0.1583, 0.3113, 0.1044, 0.3473, 0.08818, 0.317, 0.1418, 0.2715, 0.1481, 0.2922, 0.08818, 0.317, 0.07821, 0.2842, 0.1397, 0.25, 0.1418, 0.2715, 0.07821, 0.2842, 0.07484, 0.25, 0.1418, 0.2285, 0.1397, 0.25, 0.07484, 0.25, 0.07821, 0.2158, 0.1481, 0.2078, 0.1418, 0.2285, 0.07821, 0.2158, 0.08818, 0.183, 0.1583, 0.1887, 0.1481, 0.2078, 0.08818, 0.183, 0.1044, 0.1527, 0.172, 0.172, 0.1583, 0.1887, 0.1044, 0.1527, 0.1261, 0.1261, 0.1887, 0.1583, 0.172, 0.172, 0.1261, 0.1261, 0.1527, 0.1044, 0.2078, 0.1481, 0.1887, 0.1583, 0.1527, 0.1044, 0.183, 0.08818, 0.2285, 0.1418, 0.2078, 0.1481, 0.183, 0.08818, 0.2158, 0.07821, 0.25, 0.1397, 0.2285, 0.1418, 0.2158, 0.07821, 0.25, 0.07484, 0.2715, 0.1418, 0.25, 0.1397, 0.25, 0.07484, 0.2842, 0.07821, 0.2922, 0.1481, 0.2715, 0.1418, 0.2842, 0.07821, 0.317, 0.08818, 0.3113, 0.1583, 0.2922, 0.1481, 0.317, 0.08818, 0.3473, 0.1044, 0.328, 0.172, 0.3113, 0.1583, 0.3473, 0.1044, 0.3739, 0.1261, 0.3417, 0.1887, 0.328, 0.172, 0.3739, 0.1261, 0.3956, 0.1527, 0.3519, 0.2078, 0.3417, 0.1887, 0.3956, 0.1527, 0.4118, 0.183, 0.3582, 0.2285, 0.3519, 0.2078, 0.4118, 0.183, 0.4218, 0.2158, 0.3603, 0.25, 0.3582, 0.2285, 0.4218, 0.2158, 0.4252, 0.25, 0.3582, 0.2715, 0.3603, 0.25, 0.4252, 0.25, 0.4218, 0.2842, 0.3519, 0.2922, 0.3582, 0.2715, 0.4218, 0.2842, 0.4118, 0.317, 0.3417, 0.3113, 0.3519, 0.2922, 0.4118, 0.317, 0.3956, 0.3473, 0.328, 0.328, 0.3417, 0.3113, 0.3956, 0.3473, 0.3739, 0.3739, 0.3113, 0.3417, 0.328, 0.328, 0.3739, 0.3739, 0.3473, 0.3956, 0.2922, 0.3519, 0.3113, 0.3417, 0.3473, 0.3956, 0.317, 0.4118, 0.2715, 0.3582, 0.2922, 0.3519, 0.317, 0.4118, 0.2842, 0.4218, 0.25, 0.3603, 0.2715, 0.3582, 0.2842, 0.4218, 0.25, 0.4252, 0.3519, 0.2078, 0.3417, 0.1887, 0.3417, 0.1887, 0.3519, 0.2078, 0.1418, 0.2285, 0.1397, 0.25, 0.1397, 0.25, 0.1418, 0.2285, 0.3956, 0.1527, 0.4118, 0.183, 0.4118, 0.183, 0.3956, 0.1527, 0.07484, 0.25, 0.07821, 0.2158, 0.07821, 0.2158, 0.07484, 0.25, 0.3582, 0.2285, 0.3519, 0.2078, 0.3519, 0.2078, 0.3582, 0.2285, 0.1481, 0.2078, 0.1418, 0.2285, 0.1418, 0.2285, 0.1481, 0.2078, 0.4118, 0.183, 0.4218, 0.2158, 0.4218, 0.2158, 0.4118, 0.183, 0.07821, 0.2158, 0.08818, 0.183, 0.08818, 0.183, 0.07821, 0.2158, 0.3603, 0.25, 0.3582, 0.2285, 0.3582, 0.2285, 0.3603, 0.25, 0.1583, 0.1887, 0.1481, 0.2078, 0.1481, 0.2078, 0.1583, 0.1887, 0.4218, 0.2158, 0.4252, 0.25, 0.4252, 0.25, 0.4218, 0.2158, 0.08818, 0.183, 0.1044, 0.1527, 0.1044, 0.1527, 0.08818, 0.183, 0.3582, 0.2715, 0.3603, 0.25, 0.3603, 0.25, 0.3582, 0.2715, 0.172, 0.172, 0.1583, 0.1887, 0.1583, 0.1887, 0.172, 0.172, 0.4252, 0.25, 0.4218, 0.2842, 0.4218, 0.2842, 0.4252, 0.25, 0.1044, 0.1527, 0.1261, 0.1261, 0.1261, 0.1261, 0.1044, 0.1527, 0.3519, 0.2922, 0.3582, 0.2715, 0.3582, 0.2715, 0.3519, 0.2922, 0.1887, 0.1583, 0.172, 0.172, 0.172, 0.172, 0.1887, 0.1583, 0.4218, 0.2842, 0.4118, 0.317, 0.4118, 0.317, 0.4218, 0.2842, 0.1261, 0.1261, 0.1527, 0.1044, 0.1527, 0.1044, 0.1261, 0.1261, 0.3417, 0.3113, 0.3519, 0.2922, 0.3519, 0.2922, 0.3417, 0.3113, 0.2078, 0.1481, 0.1887, 0.1583, 0.1887, 0.1583, 0.2078, 0.1481, 0.2285, 0.3582, 0.25, 0.3603, 0.25, 0.3603, 0.2285, 0.3582, 0.4118, 0.317, 0.3956, 0.3473, 0.3956, 0.3473, 0.4118, 0.317, 0.1527, 0.1044, 0.183, 0.08818, 0.183, 0.08818, 0.1527, 0.1044, 0.25, 0.4252, 0.2158, 0.4218, 0.2158, 0.4218, 0.25, 0.4252, 0.328, 0.328, 0.3417, 0.3113, 0.3417, 0.3113, 0.328, 0.328, 0.2285, 0.1418, 0.2078, 0.1481, 0.2078, 0.1481, 0.2285, 0.1418, 0.2078, 0.3519, 0.2285, 0.3582, 0.2285, 0.3582, 0.2078, 0.3519, 0.3956, 0.3473, 0.3739, 0.3739, 0.3739, 0.3739, 0.3956, 0.3473, 0.183, 0.08818, 0.2158, 0.07821, 0.2158, 0.07821, 0.183, 0.08818, 0.2158, 0.4218, 0.183, 0.4118, 0.183, 0.4118, 0.2158, 0.4218, 0.8438, 1.0, 0.8438, 0.5, 0.8438, 0.5, 0.8438, 1.0, 0.5803, 0.08029, 0.6167, 0.05045, 0.6167, 0.05045, 0.5803, 0.08029, 0.5146, 0.2968, 0.51, 0.25, 0.51, 0.25, 0.5146, 0.2968, 0.9197, 0.08029, 0.4197, 0.08029, 0.3833, 0.05045, 0.5938, 0.5, 0.4496, 0.1167, 0.4197, 0.08029, 0.9197, 0.08029, 0.9496, 0.1167, 0.4854, 0.2968, 0.49, 0.25, 0.99, 0.25, 0.9854, 0.2968, 0.99, 0.25, 0.49, 0.25, 0.4854, 0.2032, 0.7188, 0.5, 0.9197, 0.4197, 0.4197, 0.4197, 0.4496, 0.3833, 0.8438, 0.5, 0.3833, 0.4496, 0.4197, 0.4197, 0.9197, 0.4197, 0.8833, 0.4496, 0.2032, 0.4854, 0.25, 0.49, 0.75, 0.49, 0.7032, 0.4854, 0.75, 0.49, 0.25, 0.49, 0.2968, 0.4854, 0.9688, 0.5, 0.01461, 0.2032, 0.01, 0.25, 0.51, 0.25, 0.5146, 0.2032, 0.5803, 0.08029, 0.08029, 0.08029, 0.05045, 0.1167, 0.3438, 0.5, 0.1167, 0.05045, 0.08029, 0.08029, 0.5803, 0.08029, 0.6167, 0.05045, 0.75, 0.01, 0.25, 0.01, 0.2032, 0.01461, 0.4688, 0.5, 0.2968, 0.01461, 0.25, 0.01, 0.75, 0.01, 0.7968, 0.01461, 0.51, 0.25, 0.01, 0.25, 0.01461, 0.2968, 0.2188, 0.5, 0.05045, 0.3833, 0.08029, 0.4197, 0.5803, 0.4197, 0.5504, 0.3833, 0.5803, 0.4197, 0.08029, 0.4197, 0.1167, 0.4496, 0.09375, 0.5, 0.7032, 0.01461, 0.75, 0.01, 0.75, 0.01, 0.7032, 0.01461, 0.9197, 0.08029, 0.9496, 0.1167, 0.9496, 0.1167, 0.9197, 0.08029, 0.03125, 0.5, 0.03125, 1.0, 0.03125, 1.0, 0.03125, 0.5, 0.25, 0.01, 0.2032, 0.01461, 0.2032, 0.01461, 0.25, 0.01, 0.4496, 0.1167, 0.4197, 0.08029, 0.4197, 0.08029, 0.4496, 0.1167, 0.75, 0.49, 0.7032, 0.4854, 0.7032, 0.4854, 0.75, 0.49, 0.7812, 0.5, 0.7812, 1.0, 0.7812, 1.0, 0.7812, 0.5, 0.4688, 1.0, 0.4688, 0.5, 0.4688, 0.5, 0.4688, 1.0, 0.8833, 0.05045, 0.9197, 0.08029, 0.9197, 0.08029, 0.8833, 0.05045, 0.2032, 0.4854, 0.25, 0.49, 0.25, 0.49, 0.2032, 0.4854, 0.99, 0.25, 0.9854, 0.2968, 0.9854, 0.2968, 0.99, 0.25, 0.1562, 0.5, 0.1562, 1.0, 0.1562, 1.0, 0.1562, 0.5, 0.4197, 0.08029, 0.3833, 0.05045, 0.3833, 0.05045, 0.4197, 0.08029, 0.4854, 0.2968, 0.49, 0.25, 0.49, 0.25, 0.4854, 0.2968, 0.5803, 0.4197, 0.5504, 0.3833, 0.5504, 0.3833, 0.5803, 0.4197, 0.9062, 0.5, 0.9062, 1.0, 0.9062, 1.0, 0.9062, 0.5, 0.5938, 1.0, 0.5938, 0.5, 0.5938, 0.5, 0.5938, 1.0, 0.9854, 0.2032, 0.99, 0.25, 0.99, 0.25, 0.9854, 0.2032, 0.05045, 0.3833, 0.08029, 0.4197, 0.08029, 0.4197, 0.05045, 0.3833, 0.9197, 0.4197, 0.8833, 0.4496, 0.8833, 0.4496, 0.9197, 0.4197, 0.2812, 0.5, 0.2812, 1.0, 0.2812, 1.0, 0.2812, 0.5, 0.49, 0.25, 0.4854, 0.2032, 0.4854, 0.2032, 0.49, 0.25, 0.6167, 0.4496, 0.5803, 0.4197, 0.5803, 0.4197, 0.6167, 0.4496, 0.3833, 0.4496, 0.4197, 0.4197, 0.4197, 0.4197, 0.3833, 0.4496, 0.51, 0.25, 0.5146, 0.2032, 0.5146, 0.2032, 0.51, 0.25, 0.7188, 1.0, 0.7188, 0.5, 0.7188, 0.5, 0.7188, 1.0, 0.08029, 0.4197, 0.1167, 0.4496, 0.1167, 0.4496, 0.08029, 0.4197, 0.9496, 0.3833, 0.9197, 0.4197, 0.9197, 0.4197, 0.9496, 0.3833, 0.01461, 0.2032, 0.01, 0.25, 0.01, 0.25, 0.01461, 0.2032, 0.4062, 0.5, 0.4062, 1.0, 0.4062, 1.0, 0.4062, 0.5, 0.09375, 1.0, 0.09375, 0.5, 0.09375, 0.5, 0.09375, 1.0, 0.4197, 0.4197, 0.4496, 0.3833, 0.4496, 0.3833, 0.4197, 0.4197, 0.9688, 0.5, 0.9688, 1.0, 0.9375, 1.0, 0.9375, 0.5, 0.9375, 0.5, 0.9375, 1.0, 0.9062, 1.0, 0.9062, 0.5, 0.8438, 0.5, 0.8438, 1.0, 0.8125, 1.0, 0.8125, 0.5, 0.8125, 0.5, 0.8125, 1.0, 0.7812, 1.0, 0.7812, 0.5, 0.7188, 0.5, 0.7188, 1.0, 0.6875, 1.0, 0.6875, 0.5, 0.6875, 0.5, 0.6875, 1.0, 0.6562, 1.0, 0.6562, 0.5, 0.5938, 0.5, 0.5938, 1.0, 0.5625, 1.0, 0.5625, 0.5, 0.5625, 0.5, 0.5625, 1.0, 0.5312, 1.0, 0.5312, 0.5, 0.4688, 0.5, 0.4688, 1.0, 0.4375, 1.0, 0.4375, 0.5, 0.4375, 0.5, 0.4375, 1.0, 0.4062, 1.0, 0.4062, 0.5, 0.3438, 0.5, 0.3438, 1.0, 0.3125, 1.0, 0.3125, 0.5, 0.3125, 0.5, 0.3125, 1.0, 0.2812, 1.0, 0.2812, 0.5, 0.2188, 0.5, 0.2188, 1.0, 0.1875, 1.0, 0.1875, 0.5, 0.1875, 0.5, 0.1875, 1.0, 0.1562, 1.0, 0.1562, 0.5, 0.09375, 0.5, 0.09375, 1.0, 0.0625, 1.0, 0.0625, 0.5, 0.0625, 0.5, 0.0625, 1.0, 0.03125, 1.0, 0.03125, 0.5, 0.6562, 1.0, 0.6562, 0.5, 0.6562, 0.5, 0.6562, 1.0, 0.3438, 0.5, 0.3438, 1.0, 0.3438, 1.0, 0.3438, 0.5, 0.1582, 0.4717, 0.2032, 0.4854, 0.2032, 0.4854, 0.1582, 0.4717, 0.9854, 0.2968, 0.9717, 0.3418, 0.9717, 0.3418, 0.9854, 0.2968, 0.2968, 0.4854, 0.3418, 0.4717, 0.3418, 0.4717, 0.2968, 0.4854, 0.5283, 0.1582, 0.5504, 0.1167, 0.5504, 0.1167, 0.5283, 0.1582, 0.03125, 1.0, 0.03125, 0.5, 0.03125, 0.5, 0.03125, 1.0, 0.4717, 0.3418, 0.4854, 0.2968, 0.4854, 0.2968, 0.4717, 0.3418, 0.5504, 0.3833, 0.5283, 0.3418, 0.5283, 0.3418, 0.5504, 0.3833, 0.05045, 0.1167, 0.02827, 0.1582, 0.02827, 0.1582, 0.05045, 0.1167, 0.7812, 1.0, 0.7812, 0.5, 0.7812, 0.5, 0.7812, 1.0, 0.4688, 0.5, 0.4688, 1.0, 0.4688, 1.0, 0.4688, 0.5, 0.02827, 0.3418, 0.05045, 0.3833, 0.05045, 0.3833, 0.02827, 0.3418, 0.8833, 0.4496, 0.8418, 0.4717, 0.8418, 0.4717, 0.8833, 0.4496, 0.6582, 0.02827, 0.7032, 0.01461, 0.7032, 0.01461, 0.6582, 0.02827, 0.1562, 1.0, 0.1562, 0.5, 0.1562, 0.5, 0.1562, 1.0, 0.3418, 0.4717, 0.3833, 0.4496, 0.3833, 0.4496, 0.3418, 0.4717, 0.5146, 0.2032, 0.5283, 0.1582, 0.5283, 0.1582, 0.5146, 0.2032, 0.2032, 0.01461, 0.1582, 0.02827, 0.1582, 0.02827, 0.2032, 0.01461, 0.9062, 1.0, 0.9062, 0.5, 0.9062, 0.5, 0.9062, 1.0, 0.5938, 0.5, 0.5938, 1.0, 0.5938, 1.0, 0.5938, 0.5, 0.02827, 0.1582, 0.01461, 0.2032, 0.01461, 0.2032, 0.02827, 0.1582, 0.8418, 0.02827, 0.8833, 0.05045, 0.8833, 0.05045, 0.8418, 0.02827, 0.2812, 1.0, 0.2812, 0.5, 0.2812, 0.5, 0.2812, 1.0, 0.6167, 0.05045, 0.6582, 0.02827, 0.6582, 0.02827, 0.6167, 0.05045, 0.3833, 0.05045, 0.3418, 0.02827, 0.3418, 0.02827, 0.3833, 0.05045, 0.7188, 0.5, 0.7188, 1.0, 0.7188, 1.0, 0.7188, 0.5, 0.1582, 0.02827, 0.1167, 0.05045, 0.1167, 0.05045, 0.1582, 0.02827, 0.9717, 0.1582, 0.9854, 0.2032, 0.9854, 0.2032, 0.9717, 0.1582, 0.4062, 1.0, 0.4062, 0.5, 0.4062, 0.5, 0.4062, 1.0, 0.09375, 0.5, 0.09375, 1.0, 0.09375, 1.0, 0.09375, 0.5, 0.7968, 0.01461, 0.8418, 0.02827, 0.8418, 0.02827, 0.7968, 0.01461])
me_cylinder_032.use_remesh_fix_poles = True
me_cylinder_032.use_remesh_preserve_attributes = False
me_cylinder_032.update()

# ---- objects
ob_cylinder_029 = bpy.data.objects.new('Cylinder.029', me_cylinder_032)

# ---- transforms, parenting, visibility, modifiers, constraints
ob_cylinder_029.location = (-0.1153, -0.1807, 1.733)
ob_cylinder_029.rotation_euler = (-4.712, 2.098, 4.712)
ob_cylinder_029.scale = (0.4079, 0.4079, 0.09317)

# ---- collection membership
col_collection.objects.link(ob_cylinder_029)

# ---- scene / render settings (as saved in the file)
scene.frame_start = 1; scene.frame_end = 250; scene.frame_set(1)
scene.render.engine = 'BLENDER_EEVEE_NEXT'
scene.cycles.use_denoising = False
scene.cycles.samples = 128
scene.cycles.sampling_pattern = 'TABULATED_SOBOL'
scene.cycles.use_adaptive_sampling = False
scene.cycles.use_light_tree = False
scene.view_settings.view_transform = 'Filmic'
bpy.context.view_layer.update()

# ---- added for rendering (the .blend has no active camera and no usable light): camera, sun
cam_auto = bpy.data.cameras.new('AutoCamera')
cam_auto.lens = 50.0
cam_auto.sensor_width = 36.0
cam_auto.clip_end = 1000.0
ob_auto_camera = bpy.data.objects.new('AutoCamera', cam_auto)
scene.collection.objects.link(ob_auto_camera)
ob_auto_camera.location = (1.46719, -2.05477, 2.98448)
ob_auto_camera.rotation_euler = (1.09748, -7.21219e-08, 0.694738)
scene.camera = ob_auto_camera
light_auto_sun = bpy.data.lights.new('AutoSun', 'SUN')
light_auto_sun.energy = 3.0
light_auto_sun.angle = 0.0523599
ob_auto_sun = bpy.data.objects.new('AutoSun', light_auto_sun)
scene.collection.objects.link(ob_auto_sun)
ob_auto_sun.rotation_euler = (0.872665, 0.174533, 0.523599)
bpy.context.view_layer.update()
